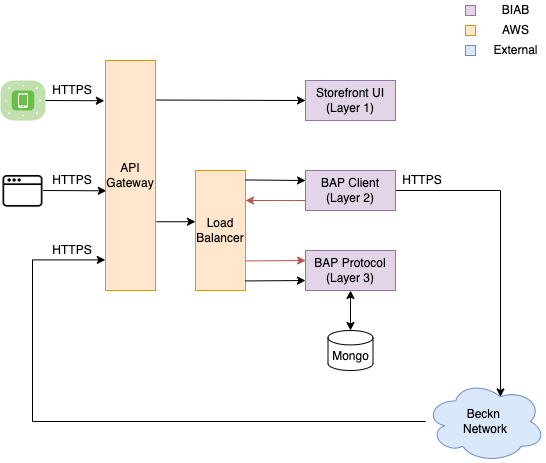

The diagram above was exported from draw.io. Its source (the exported page's mxGraphModel, read from the mxfile embedded in the PNG):
<mxGraphModel dx="946" dy="532" grid="1" gridSize="10" guides="1" tooltips="1" connect="1" arrows="1" fold="1" page="1" pageScale="1" pageWidth="700" pageHeight="1100" math="0" shadow="0">
  <root>
    <mxCell id="0" />
    <mxCell id="1" parent="0" />
    <mxCell id="ftwhHzATMVHlJIdU3pAE-1" value="API Gateway" style="rounded=0;whiteSpace=wrap;html=1;fillColor=#ffe6cc;strokeColor=#d79b00;" parent="1" vertex="1">
      <mxGeometry x="163" y="200" width="50" height="230" as="geometry" />
    </mxCell>
    <mxCell id="ftwhHzATMVHlJIdU3pAE-4" value="Load Balancer" style="rounded=0;whiteSpace=wrap;html=1;fillColor=#ffe6cc;strokeColor=#d79b00;" parent="1" vertex="1">
      <mxGeometry x="253" y="310" width="50" height="120" as="geometry" />
    </mxCell>
    <mxCell id="ftwhHzATMVHlJIdU3pAE-12" style="edgeStyle=orthogonalEdgeStyle;rounded=0;orthogonalLoop=1;jettySize=auto;html=1;entryX=0.625;entryY=0.2;entryDx=0;entryDy=0;entryPerimeter=0;" parent="1" source="ftwhHzATMVHlJIdU3pAE-5" target="ftwhHzATMVHlJIdU3pAE-9" edge="1">
      <mxGeometry relative="1" as="geometry" />
    </mxCell>
    <mxCell id="ftwhHzATMVHlJIdU3pAE-6" value="BAP&amp;nbsp;Protocol&lt;br&gt;(Layer 3)" style="rounded=0;whiteSpace=wrap;html=1;fillColor=#e1d5e7;strokeColor=#9673a6;" parent="1" vertex="1">
      <mxGeometry x="363" y="390" width="90" height="40" as="geometry" />
    </mxCell>
    <mxCell id="ftwhHzATMVHlJIdU3pAE-5" value="BAP Client&lt;br&gt;(Layer 2)" style="rounded=0;whiteSpace=wrap;html=1;fillColor=#e1d5e7;strokeColor=#9673a6;" parent="1" vertex="1">
      <mxGeometry x="363" y="310" width="90" height="40" as="geometry" />
    </mxCell>
    <mxCell id="ftwhHzATMVHlJIdU3pAE-7" value="" style="endArrow=classic;html=1;entryX=0;entryY=0.5;entryDx=0;entryDy=0;exitX=0.996;exitY=0.162;exitDx=0;exitDy=0;exitPerimeter=0;" parent="1" edge="1">
      <mxGeometry width="50" height="50" relative="1" as="geometry">
        <mxPoint x="302.79999999999995" y="319.44000000000005" as="sourcePoint" />
        <mxPoint x="363" y="320" as="targetPoint" />
      </mxGeometry>
    </mxCell>
    <mxCell id="kgg6oW1H_qhLgnUzM2Um-1" style="edgeStyle=orthogonalEdgeStyle;rounded=0;orthogonalLoop=1;jettySize=auto;html=1;entryX=-0.004;entryY=0.867;entryDx=0;entryDy=0;entryPerimeter=0;" parent="1" source="ftwhHzATMVHlJIdU3pAE-9" target="ftwhHzATMVHlJIdU3pAE-1" edge="1">
      <mxGeometry relative="1" as="geometry">
        <Array as="points">
          <mxPoint x="90" y="561" />
          <mxPoint x="90" y="399" />
        </Array>
      </mxGeometry>
    </mxCell>
    <mxCell id="ftwhHzATMVHlJIdU3pAE-9" value="Beckn &lt;br&gt;Network" style="ellipse;shape=cloud;whiteSpace=wrap;html=1;fillColor=#dae8fc;strokeColor=#6c8ebf;" parent="1" vertex="1">
      <mxGeometry x="483" y="520" width="120" height="82" as="geometry" />
    </mxCell>
    <mxCell id="ftwhHzATMVHlJIdU3pAE-10" value="Mongo" style="shape=cylinder3;whiteSpace=wrap;html=1;boundedLbl=1;backgroundOutline=1;size=7.20001220703125;" parent="1" vertex="1">
      <mxGeometry x="385.5" y="470" width="45" height="40" as="geometry" />
    </mxCell>
    <mxCell id="ftwhHzATMVHlJIdU3pAE-14" value="" style="endArrow=classic;html=1;entryX=0;entryY=0.5;entryDx=0;entryDy=0;exitX=0.996;exitY=0.837;exitDx=0;exitDy=0;exitPerimeter=0;" parent="1" edge="1">
      <mxGeometry width="50" height="50" relative="1" as="geometry">
        <mxPoint x="302.79999999999995" y="420.44000000000005" as="sourcePoint" />
        <mxPoint x="363" y="420" as="targetPoint" />
      </mxGeometry>
    </mxCell>
    <mxCell id="ftwhHzATMVHlJIdU3pAE-16" value="Storefront UI&lt;br&gt;(Layer 1)" style="rounded=0;whiteSpace=wrap;html=1;fillColor=#e1d5e7;strokeColor=#9673a6;" parent="1" vertex="1">
      <mxGeometry x="363" y="220" width="90" height="40" as="geometry" />
    </mxCell>
    <mxCell id="ftwhHzATMVHlJIdU3pAE-17" value="" style="endArrow=classic;startArrow=classic;html=1;entryX=0.5;entryY=1;entryDx=0;entryDy=0;exitX=0.5;exitY=0;exitDx=0;exitDy=0;exitPerimeter=0;" parent="1" source="ftwhHzATMVHlJIdU3pAE-10" target="ftwhHzATMVHlJIdU3pAE-6" edge="1">
      <mxGeometry width="50" height="50" relative="1" as="geometry">
        <mxPoint x="483" y="520" as="sourcePoint" />
        <mxPoint x="533" y="470" as="targetPoint" />
      </mxGeometry>
    </mxCell>
    <mxCell id="ftwhHzATMVHlJIdU3pAE-20" value="" style="endArrow=classic;html=1;entryX=1;entryY=0.25;entryDx=0;entryDy=0;exitX=0;exitY=0.75;exitDx=0;exitDy=0;fillColor=#f8cecc;strokeColor=#b85450;" parent="1" source="ftwhHzATMVHlJIdU3pAE-5" target="ftwhHzATMVHlJIdU3pAE-4" edge="1">
      <mxGeometry width="50" height="50" relative="1" as="geometry">
        <mxPoint x="373" y="330" as="sourcePoint" />
        <mxPoint x="312.79999999999995" y="329.44000000000005" as="targetPoint" />
        <Array as="points">
          <mxPoint x="343" y="340" />
        </Array>
      </mxGeometry>
    </mxCell>
    <mxCell id="ftwhHzATMVHlJIdU3pAE-21" value="" style="endArrow=classic;html=1;exitX=0.996;exitY=0.837;exitDx=0;exitDy=0;exitPerimeter=0;fillColor=#f8cecc;strokeColor=#b85450;" parent="1" edge="1">
      <mxGeometry width="50" height="50" relative="1" as="geometry">
        <mxPoint x="302.99999999999994" y="400.44000000000005" as="sourcePoint" />
        <mxPoint x="363.2" y="400" as="targetPoint" />
      </mxGeometry>
    </mxCell>
    <mxCell id="ftwhHzATMVHlJIdU3pAE-23" value="" style="endArrow=classic;html=1;entryX=0;entryY=0.5;entryDx=0;entryDy=0;exitX=1.016;exitY=0.284;exitDx=0;exitDy=0;exitPerimeter=0;" parent="1" edge="1">
      <mxGeometry width="50" height="50" relative="1" as="geometry">
        <mxPoint x="213.79999999999995" y="239.51999999999998" as="sourcePoint" />
        <mxPoint x="363" y="240" as="targetPoint" />
      </mxGeometry>
    </mxCell>
    <mxCell id="ftwhHzATMVHlJIdU3pAE-31" value="" style="verticalLabelPosition=bottom;html=1;fillColor=#6ABD46;strokeColor=#ffffff;verticalAlign=top;align=center;points=[[0.085,0.085,0],[0.915,0.085,0],[0.915,0.915,0],[0.085,0.915,0],[0.25,0,0],[0.5,0,0],[0.75,0,0],[1,0.25,0],[1,0.5,0],[1,0.75,0],[0.75,1,0],[0.5,1,0],[0.25,1,0],[0,0.75,0],[0,0.5,0],[0,0.25,0]];pointerEvents=1;shape=mxgraph.cisco_safe.compositeIcon;bgIcon=mxgraph.cisco_safe.architecture.generic_appliance;resIcon=mxgraph.cisco_safe.architecture.mobile;" parent="1" vertex="1">
      <mxGeometry x="58" y="220" width="45" height="40" as="geometry" />
    </mxCell>
    <mxCell id="ftwhHzATMVHlJIdU3pAE-35" value="" style="endArrow=classic;html=1;exitX=1.016;exitY=0.701;exitDx=0;exitDy=0;exitPerimeter=0;entryX=0;entryY=0.427;entryDx=0;entryDy=0;entryPerimeter=0;" parent="1" source="ftwhHzATMVHlJIdU3pAE-1" target="ftwhHzATMVHlJIdU3pAE-4" edge="1">
      <mxGeometry width="50" height="50" relative="1" as="geometry">
        <mxPoint x="363" y="340" as="sourcePoint" />
        <mxPoint x="413" y="290" as="targetPoint" />
      </mxGeometry>
    </mxCell>
    <mxCell id="ftwhHzATMVHlJIdU3pAE-36" value="" style="endArrow=classic;html=1;exitX=1;exitY=0.5;exitDx=0;exitDy=0;exitPerimeter=0;entryX=-0.024;entryY=0.175;entryDx=0;entryDy=0;entryPerimeter=0;" parent="1" source="ftwhHzATMVHlJIdU3pAE-31" target="ftwhHzATMVHlJIdU3pAE-1" edge="1">
      <mxGeometry width="50" height="50" relative="1" as="geometry">
        <mxPoint x="363" y="340" as="sourcePoint" />
        <mxPoint x="153" y="242" as="targetPoint" />
      </mxGeometry>
    </mxCell>
    <mxCell id="ftwhHzATMVHlJIdU3pAE-37" value="" style="endArrow=classic;html=1;exitX=1;exitY=0.5;exitDx=0;exitDy=0;entryX=0.016;entryY=0.697;entryDx=0;entryDy=0;entryPerimeter=0;" parent="1" edge="1">
      <mxGeometry width="50" height="50" relative="1" as="geometry">
        <mxPoint x="100.5" y="330" as="sourcePoint" />
        <mxPoint x="163.79999999999995" y="330.30999999999995" as="targetPoint" />
      </mxGeometry>
    </mxCell>
    <mxCell id="ftwhHzATMVHlJIdU3pAE-46" value="" style="group" parent="1" vertex="1" connectable="0">
      <mxGeometry x="523" y="140" width="80" height="60" as="geometry" />
    </mxCell>
    <mxCell id="ftwhHzATMVHlJIdU3pAE-38" value="" style="rounded=0;whiteSpace=wrap;html=1;fillColor=#ffe6cc;strokeColor=#d79b00;" parent="ftwhHzATMVHlJIdU3pAE-46" vertex="1">
      <mxGeometry y="25" width="10" height="10" as="geometry" />
    </mxCell>
    <mxCell id="ftwhHzATMVHlJIdU3pAE-39" value="" style="rounded=0;whiteSpace=wrap;html=1;fillColor=#e1d5e7;strokeColor=#9673a6;" parent="ftwhHzATMVHlJIdU3pAE-46" vertex="1">
      <mxGeometry y="5" width="10" height="10" as="geometry" />
    </mxCell>
    <mxCell id="ftwhHzATMVHlJIdU3pAE-40" value="" style="rounded=0;whiteSpace=wrap;html=1;fillColor=#dae8fc;strokeColor=#6c8ebf;" parent="ftwhHzATMVHlJIdU3pAE-46" vertex="1">
      <mxGeometry y="45" width="10" height="10" as="geometry" />
    </mxCell>
    <mxCell id="ftwhHzATMVHlJIdU3pAE-41" value="BIAB" style="text;html=1;align=center;verticalAlign=middle;resizable=0;points=[];autosize=1;strokeColor=none;" parent="ftwhHzATMVHlJIdU3pAE-46" vertex="1">
      <mxGeometry x="30" width="40" height="20" as="geometry" />
    </mxCell>
    <mxCell id="ftwhHzATMVHlJIdU3pAE-42" value="AWS" style="text;html=1;align=center;verticalAlign=middle;resizable=0;points=[];autosize=1;strokeColor=none;" parent="ftwhHzATMVHlJIdU3pAE-46" vertex="1">
      <mxGeometry x="30" y="20" width="40" height="20" as="geometry" />
    </mxCell>
    <mxCell id="ftwhHzATMVHlJIdU3pAE-43" value="External" style="text;html=1;align=center;verticalAlign=middle;resizable=0;points=[];autosize=1;strokeColor=none;" parent="ftwhHzATMVHlJIdU3pAE-46" vertex="1">
      <mxGeometry x="20" y="40" width="60" height="20" as="geometry" />
    </mxCell>
    <mxCell id="ftwhHzATMVHlJIdU3pAE-47" value="HTTPS" style="text;html=1;strokeColor=none;fillColor=none;align=center;verticalAlign=middle;whiteSpace=wrap;rounded=0;" parent="1" vertex="1">
      <mxGeometry x="110" y="220" width="40" height="20" as="geometry" />
    </mxCell>
    <mxCell id="ftwhHzATMVHlJIdU3pAE-48" value="HTTPS" style="text;html=1;strokeColor=none;fillColor=none;align=center;verticalAlign=middle;whiteSpace=wrap;rounded=0;" parent="1" vertex="1">
      <mxGeometry x="110" y="310" width="40" height="20" as="geometry" />
    </mxCell>
    <mxCell id="ftwhHzATMVHlJIdU3pAE-50" value="HTTPS" style="text;html=1;strokeColor=none;fillColor=none;align=center;verticalAlign=middle;whiteSpace=wrap;rounded=0;" parent="1" vertex="1">
      <mxGeometry x="460" y="310" width="40" height="20" as="geometry" />
    </mxCell>
    <mxCell id="ftwhHzATMVHlJIdU3pAE-51" value="HTTPS" style="text;html=1;strokeColor=none;fillColor=none;align=center;verticalAlign=middle;whiteSpace=wrap;rounded=0;" parent="1" vertex="1">
      <mxGeometry x="110" y="380" width="40" height="20" as="geometry" />
    </mxCell>
    <mxCell id="kgg6oW1H_qhLgnUzM2Um-3" value="" style="shape=image;html=1;verticalAlign=top;verticalLabelPosition=bottom;labelBackgroundColor=#ffffff;imageAspect=0;aspect=fixed;image=https://cdn3.iconfinder.com/data/icons/streamline-icon-set-free-pack/48/Streamline-17-128.png" parent="1" vertex="1">
      <mxGeometry x="60.5" y="310" width="40" height="40" as="geometry" />
    </mxCell>
  </root>
</mxGraphModel>